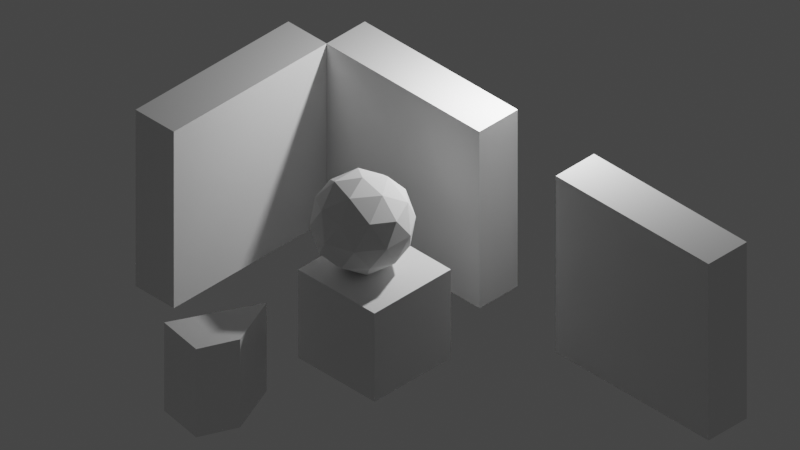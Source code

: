 # Source: test-scene.blend  (saved by Blender 2.91.10; exported with 4.5.12 LTS)
import bpy
from mathutils import Matrix  # noqa: F401  (used for matrix-valued properties, if any)

bpy.ops.wm.read_factory_settings(use_empty=True)
scene = bpy.context.scene
scene.name = 'Scene'

# ---- collections
col_collection = bpy.data.collections.new('Collection'); scene.collection.children.link(col_collection)

# ---- materials (node trees are filled in below, after node groups)
mat_material = bpy.data.materials.new('Material')
mat_material.alpha_threshold = 0.0
mat_material.use_transparent_shadow = False
mat_material.line_color = (0.0, 0.0, 0.0, 1.0)

# ---- material node trees
mat_material.use_nodes = True; mat_material.node_tree.nodes.clear()
_N = mat_material.node_tree.nodes; _L = mat_material.node_tree.links
n0 = _N.new('ShaderNodeOutputMaterial'); n0.name = 'Material Output'; n0.location = (300, 300)
n1 = _N.new('ShaderNodeBsdfPrincipled'); n1.name = 'Principled BSDF'; n1.location = (10, 300)
n1.distribution = 'GGX'
n1.subsurface_method = 'BURLEY'
n1.inputs[2].default_value = 0.4
n1.inputs[3].default_value = 1.45
n1.inputs[27].default_value = (0.0, 0.0, 0.0, 1.0)
n1.inputs[28].default_value = 1.0
_L.new(n1.outputs[0], n0.inputs[0])
n0.is_active_output = True

# ---- world
world_world = bpy.data.worlds.new('World'); scene.world = world_world
world_world.use_nodes = True; world_world.node_tree.nodes.clear()
_N = world_world.node_tree.nodes; _L = world_world.node_tree.links
n0 = _N.new('ShaderNodeOutputWorld'); n0.name = 'World Output'; n0.location = (300, 300)
n1 = _N.new('ShaderNodeBackground'); n1.name = 'Background'; n1.location = (10, 300)
n1.inputs[0].default_value = (0.05088, 0.05088, 0.05088, 1.0)
_L.new(n1.outputs[0], n0.inputs[0])
n0.is_active_output = True
world_world.color = (0.05088, 0.05088, 0.05088)
world_world.use_sun_shadow = False
world_world.sun_shadow_jitter_overblur = 0.0

# ---- cameras
cam_camera = bpy.data.cameras.new('Camera')
cam_camera.type = 'ORTHO'
cam_camera.clip_end = 100.0
cam_camera.ortho_scale = 14.81

# ---- lights
light_light = bpy.data.lights.new('Light', 'POINT')
light_light.transmission_factor = 0.0
light_light.energy = 1000.0
light_light.shadow_soft_size = 0.1
light_light.shadow_maximum_resolution = 0.006
light_light.use_absolute_resolution = True

# ---- meshes
me_cube = bpy.data.meshes.new('Cube')
me_cube.from_pydata([(1.0, 1.0, 1.0), (1.0, 1.0, -1.0), (1.0, -1.0, 1.0), (1.0, -1.0, -1.0), (-1.0, 1.0, 1.0), (-1.0, 1.0, -1.0), (-1.0, -1.0, 1.0), (-1.0, -1.0, -1.0)], [], [(0, 4, 6, 2), (3, 2, 6, 7), (7, 6, 4, 5), (5, 1, 3, 7), (1, 0, 2, 3), (5, 4, 0, 1)])
_uv = me_cube.uv_layers.new(name='UVMap')
_uv.uv.foreach_set('vector', [0.625, 0.5, 0.875, 0.5, 0.875, 0.75, 0.625, 0.75, 0.375, 0.75, 0.625, 0.75, 0.625, 1.0, 0.375, 1.0, 0.375, 0.0, 0.625, 0.0, 0.625, 0.25, 0.375, 0.25, 0.125, 0.5, 0.375, 0.5, 0.375, 0.75, 0.125, 0.75, 0.375, 0.5, 0.625, 0.5, 0.625, 0.75, 0.375, 0.75, 0.375, 0.25, 0.625, 0.25, 0.625, 0.5, 0.375, 0.5])
me_cube.materials.append(mat_material)
me_cube.use_remesh_preserve_volume = False
me_cube.use_remesh_preserve_attributes = False
me_cube.use_mirror_vertex_groups = False
me_cube.update()
me_icosphere = bpy.data.meshes.new('Icosphere')
me_icosphere.from_pydata([(0.0, 0.0, -1.0), (0.7236, -0.5257, -0.4472), (-0.2764, -0.8506, -0.4472), (-0.8944, 0.0, -0.4472), (-0.2764, 0.8506, -0.4472), (0.7236, 0.5257, -0.4472), (0.2764, -0.8506, 0.4472), (-0.7236, -0.5257, 0.4472), (-0.7236, 0.5257, 0.4472), (0.2764, 0.8506, 0.4472), (0.8944, 0.0, 0.4472), (0.0, 0.0, 1.0), (-0.1625, -0.5, -0.8507), (0.4253, -0.309, -0.8507), (0.2629, -0.809, -0.5257), (0.8506, 0.0, -0.5257), (0.4253, 0.309, -0.8507), (-0.5257, 0.0, -0.8507), (-0.6882, -0.5, -0.5257), (-0.1625, 0.5, -0.8507), (-0.6882, 0.5, -0.5257), (0.2629, 0.809, -0.5257), (0.9511, -0.309, 0.0), (0.9511, 0.309, 0.0), (0.0, -1.0, 0.0), (0.5878, -0.809, 0.0), (-0.9511, -0.309, 0.0), (-0.5878, -0.809, 0.0), (-0.5878, 0.809, 0.0), (-0.9511, 0.309, 0.0), (0.5878, 0.809, 0.0), (0.0, 1.0, 0.0), (0.6882, -0.5, 0.5257), (-0.2629, -0.809, 0.5257), (-0.8506, 0.0, 0.5257), (-0.2629, 0.809, 0.5257), (0.6882, 0.5, 0.5257), (0.1625, -0.5, 0.8507), (0.5257, 0.0, 0.8507), (-0.4253, -0.309, 0.8507), (-0.4253, 0.309, 0.8507), (0.1625, 0.5, 0.8507)], [], [(0, 13, 12), (1, 13, 15), (0, 12, 17), (0, 17, 19), (0, 19, 16), (1, 15, 22), (2, 14, 24), (3, 18, 26), (4, 20, 28), (5, 21, 30), (1, 22, 25), (2, 24, 27), (3, 26, 29), (4, 28, 31), (5, 30, 23), (6, 32, 37), (7, 33, 39), (8, 34, 40), (9, 35, 41), (10, 36, 38), (38, 41, 11), (38, 36, 41), (36, 9, 41), (41, 40, 11), (41, 35, 40), (35, 8, 40), (40, 39, 11), (40, 34, 39), (34, 7, 39), (39, 37, 11), (39, 33, 37), (33, 6, 37), (37, 38, 11), (37, 32, 38), (32, 10, 38), (23, 36, 10), (23, 30, 36), (30, 9, 36), (31, 35, 9), (31, 28, 35), (28, 8, 35), (29, 34, 8), (29, 26, 34), (26, 7, 34), (27, 33, 7), (27, 24, 33), (24, 6, 33), (25, 32, 6), (25, 22, 32), (22, 10, 32), (30, 31, 9), (30, 21, 31), (21, 4, 31), (28, 29, 8), (28, 20, 29), (20, 3, 29), (26, 27, 7), (26, 18, 27), (18, 2, 27), (24, 25, 6), (24, 14, 25), (14, 1, 25), (22, 23, 10), (22, 15, 23), (15, 5, 23), (16, 21, 5), (16, 19, 21), (19, 4, 21), (19, 20, 4), (19, 17, 20), (17, 3, 20), (17, 18, 3), (17, 12, 18), (12, 2, 18), (15, 16, 5), (15, 13, 16), (13, 0, 16), (12, 14, 2), (12, 13, 14), (13, 1, 14)])
_uv = me_icosphere.uv_layers.new(name='UVMap')
_uv.uv.foreach_set('vector', [0.8182, 0.0, 0.7727, 0.07873, 0.8636, 0.07873, 0.7273, 0.1575, 0.6818, 0.07873, 0.6364, 0.1575, 0.09091, 0.0, 0.04545, 0.07873, 0.1364, 0.07873, 0.2727, 0.0, 0.2273, 0.07873, 0.3182, 0.07873, 0.4545, 0.0, 0.4091, 0.07873, 0.5, 0.07873, 0.7273, 0.1575, 0.6364, 0.1575, 0.6818, 0.2362, 0.9091, 0.1575, 0.8182, 0.1575, 0.8636, 0.2362, 0.1818, 0.1575, 0.09091, 0.1575, 0.1364, 0.2362, 0.3636, 0.1575, 0.2727, 0.1575, 0.3182, 0.2362, 0.5455, 0.1575, 0.4545, 0.1575, 0.5, 0.2362, 0.7273, 0.1575, 0.6818, 0.2362, 0.7727, 0.2362, 0.9091, 0.1575, 0.8636, 0.2362, 0.9545, 0.2362, 0.1818, 0.1575, 0.1364, 0.2362, 0.2273, 0.2362, 0.3636, 0.1575, 0.3182, 0.2362, 0.4091, 0.2362, 0.5455, 0.1575, 0.5, 0.2362, 0.5909, 0.2362, 0.8182, 0.3149, 0.7273, 0.3149, 0.7727, 0.3937, 1.0, 0.3149, 0.9091, 0.3149, 0.9545, 0.3937, 0.2727, 0.3149, 0.1818, 0.3149, 0.2273, 0.3937, 0.4545, 0.3149, 0.3636, 0.3149, 0.4091, 0.3937, 0.6364, 0.3149, 0.5455, 0.3149, 0.5909, 0.3937, 0.5909, 0.3937, 0.5, 0.3937, 0.5455, 0.4724, 0.5909, 0.3937, 0.5455, 0.3149, 0.5, 0.3937, 0.5455, 0.3149, 0.4545, 0.3149, 0.5, 0.3937, 0.4091, 0.3937, 0.3182, 0.3937, 0.3636, 0.4724, 0.4091, 0.3937, 0.3636, 0.3149, 0.3182, 0.3937, 0.3636, 0.3149, 0.2727, 0.3149, 0.3182, 0.3937, 0.2273, 0.3937, 0.1364, 0.3937, 0.1818, 0.4724, 0.2273, 0.3937, 0.1818, 0.3149, 0.1364, 0.3937, 0.1818, 0.3149, 0.09091, 0.3149, 0.1364, 0.3937, 0.9545, 0.3937, 0.8636, 0.3937, 0.9091, 0.4724, 0.9545, 0.3937, 0.9091, 0.3149, 0.8636, 0.3937, 0.9091, 0.3149, 0.8182, 0.3149, 0.8636, 0.3937, 0.7727, 0.3937, 0.6818, 0.3937, 0.7273, 0.4724, 0.7727, 0.3937, 0.7273, 0.3149, 0.6818, 0.3937, 0.7273, 0.3149, 0.6364, 0.3149, 0.6818, 0.3937, 0.5909, 0.2362, 0.5455, 0.3149, 0.6364, 0.3149, 0.5909, 0.2362, 0.5, 0.2362, 0.5455, 0.3149, 0.5, 0.2362, 0.4545, 0.3149, 0.5455, 0.3149, 0.4091, 0.2362, 0.3636, 0.3149, 0.4545, 0.3149, 0.4091, 0.2362, 0.3182, 0.2362, 0.3636, 0.3149, 0.3182, 0.2362, 0.2727, 0.3149, 0.3636, 0.3149, 0.2273, 0.2362, 0.1818, 0.3149, 0.2727, 0.3149, 0.2273, 0.2362, 0.1364, 0.2362, 0.1818, 0.3149, 0.1364, 0.2362, 0.09091, 0.3149, 0.1818, 0.3149, 0.9545, 0.2362, 0.9091, 0.3149, 1.0, 0.3149, 0.9545, 0.2362, 0.8636, 0.2362, 0.9091, 0.3149, 0.8636, 0.2362, 0.8182, 0.3149, 0.9091, 0.3149, 0.7727, 0.2362, 0.7273, 0.3149, 0.8182, 0.3149, 0.7727, 0.2362, 0.6818, 0.2362, 0.7273, 0.3149, 0.6818, 0.2362, 0.6364, 0.3149, 0.7273, 0.3149, 0.5, 0.2362, 0.4091, 0.2362, 0.4545, 0.3149, 0.5, 0.2362, 0.4545, 0.1575, 0.4091, 0.2362, 0.4545, 0.1575, 0.3636, 0.1575, 0.4091, 0.2362, 0.3182, 0.2362, 0.2273, 0.2362, 0.2727, 0.3149, 0.3182, 0.2362, 0.2727, 0.1575, 0.2273, 0.2362, 0.2727, 0.1575, 0.1818, 0.1575, 0.2273, 0.2362, 0.1364, 0.2362, 0.04545, 0.2362, 0.09091, 0.3149, 0.1364, 0.2362, 0.09091, 0.1575, 0.04545, 0.2362, 0.09091, 0.1575, 0.0, 0.1575, 0.04545, 0.2362, 0.8636, 0.2362, 0.7727, 0.2362, 0.8182, 0.3149, 0.8636, 0.2362, 0.8182, 0.1575, 0.7727, 0.2362, 0.8182, 0.1575, 0.7273, 0.1575, 0.7727, 0.2362, 0.6818, 0.2362, 0.5909, 0.2362, 0.6364, 0.3149, 0.6818, 0.2362, 0.6364, 0.1575, 0.5909, 0.2362, 0.6364, 0.1575, 0.5455, 0.1575, 0.5909, 0.2362, 0.5, 0.07873, 0.4545, 0.1575, 0.5455, 0.1575, 0.5, 0.07873, 0.4091, 0.07873, 0.4545, 0.1575, 0.4091, 0.07873, 0.3636, 0.1575, 0.4545, 0.1575, 0.3182, 0.07873, 0.2727, 0.1575, 0.3636, 0.1575, 0.3182, 0.07873, 0.2273, 0.07873, 0.2727, 0.1575, 0.2273, 0.07873, 0.1818, 0.1575, 0.2727, 0.1575, 0.1364, 0.07873, 0.09091, 0.1575, 0.1818, 0.1575, 0.1364, 0.07873, 0.04545, 0.07873, 0.09091, 0.1575, 0.04545, 0.07873, 0.0, 0.1575, 0.09091, 0.1575, 0.6364, 0.1575, 0.5909, 0.07873, 0.5455, 0.1575, 0.6364, 0.1575, 0.6818, 0.07873, 0.5909, 0.07873, 0.6818, 0.07873, 0.6364, 0.0, 0.5909, 0.07873, 0.8636, 0.07873, 0.8182, 0.1575, 0.9091, 0.1575, 0.8636, 0.07873, 0.7727, 0.07873, 0.8182, 0.1575, 0.7727, 0.07873, 0.7273, 0.1575, 0.8182, 0.1575])
me_icosphere.use_remesh_fix_poles = True
me_icosphere.use_remesh_preserve_attributes = False
me_icosphere.use_mirror_vertex_groups = False
me_icosphere.update()
me_cube_001 = bpy.data.meshes.new('Cube.001')
me_cube_001.from_pydata([(0.0, 0.0, 0.0), (0.0, 0.0, 2.0), (0.0, 2.0, 0.0), (0.0, 2.0, 2.0), (2.0, 0.0, 0.0), (2.0, 0.0, 2.0), (2.0, 2.0, 0.0), (2.0, 2.0, 2.0)], [], [(0, 1, 3, 2), (2, 3, 7, 6), (6, 7, 5, 4), (4, 5, 1, 0), (2, 6, 4, 0), (7, 3, 1, 5)])
_uv = me_cube_001.uv_layers.new(name='UVMap')
_uv.uv.foreach_set('vector', [0.375, 0.0, 0.625, 0.0, 0.625, 0.25, 0.375, 0.25, 0.375, 0.25, 0.625, 0.25, 0.625, 0.5, 0.375, 0.5, 0.375, 0.5, 0.625, 0.5, 0.625, 0.75, 0.375, 0.75, 0.375, 0.75, 0.625, 0.75, 0.625, 1.0, 0.375, 1.0, 0.125, 0.5, 0.375, 0.5, 0.375, 0.75, 0.125, 0.75, 0.625, 0.5, 0.875, 0.5, 0.875, 0.75, 0.625, 0.75])
me_cube_001.use_remesh_fix_poles = True
me_cube_001.use_remesh_preserve_attributes = False
me_cube_001.use_mirror_vertex_groups = False
me_cube_001.update()
me_cube_002 = bpy.data.meshes.new('Cube.002')
me_cube_002.from_pydata([(0.0, 0.0, 0.0), (0.0, 0.0, 2.0), (0.0, 2.0, 0.0), (0.0, 2.0, 2.0), (2.0, 0.0, 0.0), (2.0, 0.0, 2.0), (2.0, 2.0, 0.0), (2.0, 2.0, 2.0)], [], [(0, 1, 3, 2), (2, 3, 7, 6), (6, 7, 5, 4), (4, 5, 1, 0), (2, 6, 4, 0), (7, 3, 1, 5)])
_uv = me_cube_002.uv_layers.new(name='UVMap')
_uv.uv.foreach_set('vector', [0.375, 0.0, 0.625, 0.0, 0.625, 0.25, 0.375, 0.25, 0.375, 0.25, 0.625, 0.25, 0.625, 0.5, 0.375, 0.5, 0.375, 0.5, 0.625, 0.5, 0.625, 0.75, 0.375, 0.75, 0.375, 0.75, 0.625, 0.75, 0.625, 1.0, 0.375, 1.0, 0.125, 0.5, 0.375, 0.5, 0.375, 0.75, 0.125, 0.75, 0.625, 0.5, 0.875, 0.5, 0.875, 0.75, 0.625, 0.75])
me_cube_002.use_remesh_fix_poles = True
me_cube_002.use_remesh_preserve_attributes = False
me_cube_002.use_mirror_vertex_groups = False
me_cube_002.update()
me_cube_003 = bpy.data.meshes.new('Cube.003')
me_cube_003.from_pydata([(0.0, 0.0, 0.0), (0.0, 0.0, 2.0), (0.0, 2.0, 0.0), (0.0, 2.0, 2.0), (2.0, 0.0, 0.0), (2.0, 0.0, 2.0), (2.0, 2.0, 0.0), (2.0, 2.0, 2.0)], [], [(0, 1, 3, 2), (2, 3, 7, 6), (6, 7, 5, 4), (4, 5, 1, 0), (2, 6, 4, 0), (7, 3, 1, 5)])
_uv = me_cube_003.uv_layers.new(name='UVMap')
_uv.uv.foreach_set('vector', [0.375, 0.0, 0.625, 0.0, 0.625, 0.25, 0.375, 0.25, 0.375, 0.25, 0.625, 0.25, 0.625, 0.5, 0.375, 0.5, 0.375, 0.5, 0.625, 0.5, 0.625, 0.75, 0.375, 0.75, 0.375, 0.75, 0.625, 0.75, 0.625, 1.0, 0.375, 1.0, 0.125, 0.5, 0.375, 0.5, 0.375, 0.75, 0.125, 0.75, 0.625, 0.5, 0.875, 0.5, 0.875, 0.75, 0.625, 0.75])
me_cube_003.use_remesh_fix_poles = True
me_cube_003.use_remesh_preserve_attributes = False
me_cube_003.use_mirror_vertex_groups = False
me_cube_003.update()
me_cube_004 = bpy.data.meshes.new('Cube.004')
me_cube_004.from_pydata([(0.4663, 0.3014, 1.0), (0.4663, 0.3014, -1.0), (0.5115, -0.5739, 1.0), (0.5115, -0.5739, -1.0), (-0.4889, 1.136, 1.0), (-0.4889, 1.136, -1.0), (-0.4889, -0.8637, 1.0), (-0.4889, -0.8637, -1.0)], [], [(0, 4, 6, 2), (3, 2, 6, 7), (7, 6, 4, 5), (5, 1, 3, 7), (1, 0, 2, 3), (5, 4, 0, 1)])
_uv = me_cube_004.uv_layers.new(name='UVMap')
_uv.uv.foreach_set('vector', [0.625, 0.5, 0.875, 0.5, 0.875, 0.75, 0.625, 0.75, 0.375, 0.75, 0.625, 0.75, 0.625, 1.0, 0.375, 1.0, 0.375, 0.0, 0.625, 0.0, 0.625, 0.25, 0.375, 0.25, 0.125, 0.5, 0.375, 0.5, 0.375, 0.75, 0.125, 0.75, 0.375, 0.5, 0.625, 0.5, 0.625, 0.75, 0.375, 0.75, 0.375, 0.25, 0.625, 0.25, 0.625, 0.5, 0.375, 0.5])
me_cube_004.materials.append(mat_material)
me_cube_004.use_remesh_preserve_volume = False
me_cube_004.use_remesh_preserve_attributes = False
me_cube_004.use_mirror_vertex_groups = False
me_cube_004.update()

# ---- objects
ob_cube = bpy.data.objects.new('Cube', me_cube)
ob_light = bpy.data.objects.new('Light', light_light)
ob_iso_camera = bpy.data.objects.new('iso-camera', cam_camera)
ob_icosphere = bpy.data.objects.new('Icosphere', me_icosphere)
ob_wall_003 = bpy.data.objects.new('wall.003', me_cube_001)
ob_wall_001 = bpy.data.objects.new('wall.001', me_cube_002)
ob_wall_002 = bpy.data.objects.new('wall.002', me_cube_003)
ob_wall_weird = bpy.data.objects.new('wall.weird', me_cube_004)

# ---- transforms, parenting, visibility, modifiers, constraints
ob_cube.location = (3.561, -2.308, 0.8135)
ob_cube.lock_rotations_4d = False
ob_cube.empty_display_type = 'ARROWS'
ob_cube.lineart.crease_threshold = 0.0
ob_light.location = (4.076, 1.005, 5.904)
ob_light.rotation_euler = (0.6503, 0.05522, 1.866)
ob_light.lock_rotations_4d = False
ob_light.empty_display_type = 'ARROWS'
ob_light.color = (0.0, 0.0, 0.0, 0.0)
ob_light.lineart.crease_threshold = 0.0
ob_iso_camera.location = (7.413, -5.492, 6.338)
ob_iso_camera.rotation_euler = (0.9553, 0.0, 0.7854)
ob_iso_camera.lock_rotations_4d = False
ob_iso_camera.empty_display_type = 'ARROWS'
ob_iso_camera.color = (0.0, 0.0, 0.0, 0.0)
ob_iso_camera.display_type = 'WIRE'
ob_iso_camera.lineart.crease_threshold = 0.0
ob_icosphere.location = (3.259, -2.319, 2.753)
ob_icosphere.lineart.crease_threshold = 0.0
ob_wall_003.location = (6.0, 0.0, 0.0)
ob_wall_003.scale = (2.0, 0.5, 2.0)
ob_wall_003.lineart.crease_threshold = 0.0
ob_wall_001.location = (0.0, 0.0, 0.0)
ob_wall_001.scale = (2.0, 0.5, 2.0)
ob_wall_001.lineart.crease_threshold = 0.0
ob_wall_002.location = (0.0, -4.0, 0.0)
ob_wall_002.rotation_euler = (0.0, -0.0, 1.571)
ob_wall_002.scale = (2.0, 0.5, 2.0)
ob_wall_002.lineart.crease_threshold = 0.0
ob_wall_weird.location = (2.834, -5.709, 0.8135)
ob_wall_weird.rotation_euler = (0.0, -0.0, -0.4628)
ob_wall_weird.lock_rotations_4d = False
ob_wall_weird.empty_display_type = 'ARROWS'
ob_wall_weird.lineart.crease_threshold = 0.0

# ---- collection membership
col_collection.objects.link(ob_cube)
col_collection.objects.link(ob_light)
col_collection.objects.link(ob_iso_camera)
col_collection.objects.link(ob_icosphere)
col_collection.objects.link(ob_wall_003)
col_collection.objects.link(ob_wall_001)
col_collection.objects.link(ob_wall_002)
col_collection.objects.link(ob_wall_weird)

# ---- scene / render settings (as saved in the file)
scene.camera = ob_iso_camera
scene.frame_start = 1; scene.frame_end = 250; scene.frame_set(0)
scene.render.engine = 'BLENDER_EEVEE_NEXT'
scene.cycles.use_denoising = False
scene.cycles.samples = 128
scene.cycles.sampling_pattern = 'TABULATED_SOBOL'
scene.cycles.use_adaptive_sampling = False
scene.cycles.use_light_tree = False
scene.view_settings.view_transform = 'Filmic'
bpy.context.view_layer.update()
